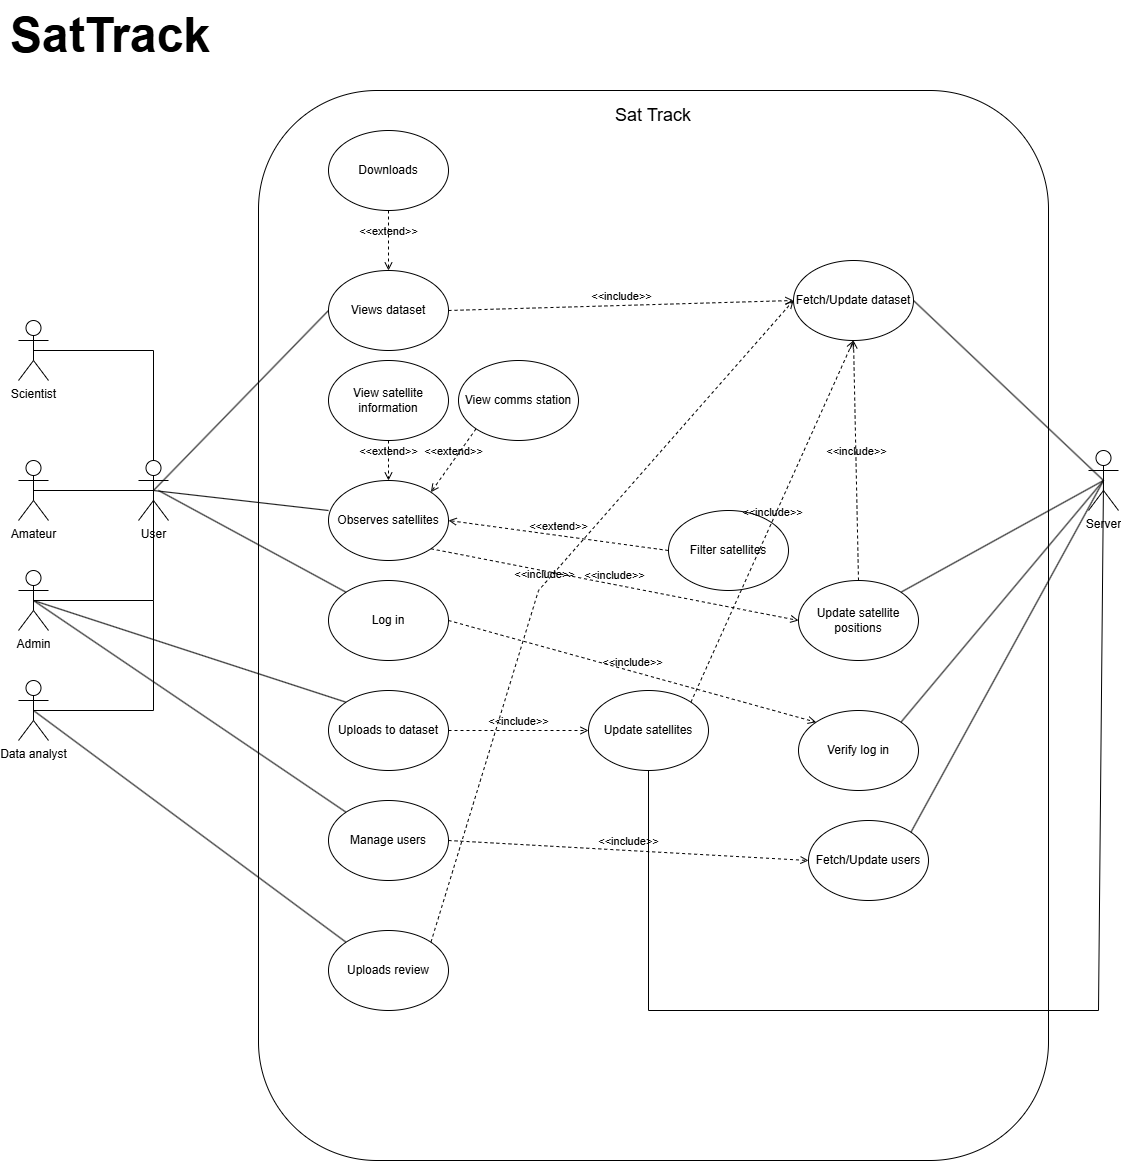

The diagram above was exported from draw.io. Its source (the exported page's mxGraphModel, read from the mxfile embedded in the PNG):
<mxGraphModel dx="1639" dy="844" grid="1" gridSize="10" guides="1" tooltips="1" connect="1" arrows="1" fold="1" page="1" pageScale="1" pageWidth="850" pageHeight="1100" math="0" shadow="0">
  <root>
    <mxCell id="0" />
    <mxCell id="1" parent="0" />
    <mxCell id="hfJfY4B-gOw-SkEcPR2f-1" parent="1" style="text;html=1;whiteSpace=wrap;overflow=hidden;rounded=0;" value="&lt;h1 style=&quot;margin-top: 0px;&quot;&gt;&lt;font style=&quot;font-size: 48px;&quot;&gt;SatTrack&lt;/font&gt;&lt;/h1&gt;" vertex="1">
      <mxGeometry height="70" width="449" x="30" y="30" as="geometry" />
    </mxCell>
    <mxCell id="T1DKmPrh93cMk2NtnbSb-1" parent="1" style="rounded=1;whiteSpace=wrap;html=1;fillOpacity=0;" value="" vertex="1">
      <mxGeometry height="1070" width="790" x="280" y="120" as="geometry" />
    </mxCell>
    <mxCell id="T1DKmPrh93cMk2NtnbSb-2" parent="1" style="shape=umlActor;verticalLabelPosition=bottom;verticalAlign=top;html=1;outlineConnect=0;" value="User" vertex="1">
      <mxGeometry height="60" width="30" x="160" y="490" as="geometry" />
    </mxCell>
    <mxCell id="T1DKmPrh93cMk2NtnbSb-3" parent="1" style="shape=umlActor;verticalLabelPosition=bottom;verticalAlign=top;html=1;outlineConnect=0;" value="Scientist" vertex="1">
      <mxGeometry height="60" width="30" x="40" y="350" as="geometry" />
    </mxCell>
    <mxCell id="T1DKmPrh93cMk2NtnbSb-4" parent="1" style="shape=umlActor;verticalLabelPosition=bottom;verticalAlign=top;html=1;outlineConnect=0;" value="Amateur" vertex="1">
      <mxGeometry height="60" width="30" x="40" y="490" as="geometry" />
    </mxCell>
    <mxCell id="T1DKmPrh93cMk2NtnbSb-5" edge="1" parent="1" source="T1DKmPrh93cMk2NtnbSb-6" style="endArrow=none;html=1;rounded=0;entryX=0.5;entryY=0.5;entryDx=0;entryDy=0;entryPerimeter=0;exitX=0;exitY=0.5;exitDx=0;exitDy=0;" target="T1DKmPrh93cMk2NtnbSb-2" value="">
      <mxGeometry height="50" relative="1" width="50" as="geometry">
        <mxPoint x="370" y="520" as="sourcePoint" />
        <mxPoint x="840" y="830" as="targetPoint" />
      </mxGeometry>
    </mxCell>
    <mxCell id="T1DKmPrh93cMk2NtnbSb-6" parent="1" style="ellipse;whiteSpace=wrap;html=1;" value="Views dataset" vertex="1">
      <mxGeometry height="80" width="120" x="350" y="300" as="geometry" />
    </mxCell>
    <mxCell id="T1DKmPrh93cMk2NtnbSb-7" edge="1" parent="1" source="T1DKmPrh93cMk2NtnbSb-8" style="html=1;verticalAlign=bottom;labelBackgroundColor=none;endArrow=open;endFill=0;dashed=1;rounded=0;entryX=0.5;entryY=0;entryDx=0;entryDy=0;exitX=0.5;exitY=1;exitDx=0;exitDy=0;" target="T1DKmPrh93cMk2NtnbSb-6" value="&amp;lt;&amp;lt;extend&amp;gt;&amp;gt;">
      <mxGeometry relative="1" width="160" as="geometry">
        <mxPoint x="560" y="430" as="sourcePoint" />
        <mxPoint x="900" y="850" as="targetPoint" />
      </mxGeometry>
    </mxCell>
    <mxCell id="T1DKmPrh93cMk2NtnbSb-8" parent="1" style="ellipse;whiteSpace=wrap;html=1;" value="Downloads" vertex="1">
      <mxGeometry height="80" width="120" x="350" y="160" as="geometry" />
    </mxCell>
    <mxCell id="T1DKmPrh93cMk2NtnbSb-9" edge="1" parent="1" source="T1DKmPrh93cMk2NtnbSb-10" style="endArrow=none;html=1;rounded=0;entryX=0.5;entryY=0.5;entryDx=0;entryDy=0;entryPerimeter=0;exitX=0;exitY=0.375;exitDx=0;exitDy=0;exitPerimeter=0;" target="T1DKmPrh93cMk2NtnbSb-2" value="">
      <mxGeometry height="50" relative="1" width="50" as="geometry">
        <mxPoint x="340" y="580" as="sourcePoint" />
        <mxPoint x="840" y="830" as="targetPoint" />
      </mxGeometry>
    </mxCell>
    <mxCell id="T1DKmPrh93cMk2NtnbSb-10" parent="1" style="ellipse;whiteSpace=wrap;html=1;" value="Observes satellites" vertex="1">
      <mxGeometry height="80" width="120" x="350" y="510" as="geometry" />
    </mxCell>
    <mxCell id="T1DKmPrh93cMk2NtnbSb-11" edge="1" parent="1" source="T1DKmPrh93cMk2NtnbSb-2" style="endArrow=none;html=1;rounded=0;entryX=0.5;entryY=0.5;entryDx=0;entryDy=0;entryPerimeter=0;exitX=0.5;exitY=0;exitDx=0;exitDy=0;exitPerimeter=0;" target="T1DKmPrh93cMk2NtnbSb-3" value="">
      <mxGeometry height="50" relative="1" width="50" as="geometry">
        <Array as="points">
          <mxPoint x="175" y="380" />
        </Array>
        <mxPoint x="790" y="880" as="sourcePoint" />
        <mxPoint x="840" y="830" as="targetPoint" />
      </mxGeometry>
    </mxCell>
    <mxCell id="T1DKmPrh93cMk2NtnbSb-12" edge="1" parent="1" source="T1DKmPrh93cMk2NtnbSb-2" style="endArrow=none;html=1;rounded=0;entryX=0.5;entryY=0.5;entryDx=0;entryDy=0;entryPerimeter=0;exitX=0.5;exitY=0.5;exitDx=0;exitDy=0;exitPerimeter=0;" target="T1DKmPrh93cMk2NtnbSb-4" value="">
      <mxGeometry height="50" relative="1" width="50" as="geometry">
        <mxPoint x="790" y="880" as="sourcePoint" />
        <mxPoint x="840" y="830" as="targetPoint" />
      </mxGeometry>
    </mxCell>
    <mxCell id="T1DKmPrh93cMk2NtnbSb-13" edge="1" parent="1" source="T1DKmPrh93cMk2NtnbSb-14" style="endArrow=none;html=1;rounded=0;entryX=0.5;entryY=0.5;entryDx=0;entryDy=0;entryPerimeter=0;exitX=0.5;exitY=0.5;exitDx=0;exitDy=0;exitPerimeter=0;" target="T1DKmPrh93cMk2NtnbSb-2" value="">
      <mxGeometry height="50" relative="1" width="50" as="geometry">
        <Array as="points">
          <mxPoint x="175" y="630" />
        </Array>
        <mxPoint x="80" y="650" as="sourcePoint" />
        <mxPoint x="840" y="830" as="targetPoint" />
      </mxGeometry>
    </mxCell>
    <mxCell id="T1DKmPrh93cMk2NtnbSb-14" parent="1" style="shape=umlActor;verticalLabelPosition=bottom;verticalAlign=top;html=1;outlineConnect=0;" value="Admin" vertex="1">
      <mxGeometry height="60" width="30" x="40" y="600" as="geometry" />
    </mxCell>
    <mxCell id="T1DKmPrh93cMk2NtnbSb-15" parent="1" style="shape=umlActor;verticalLabelPosition=bottom;verticalAlign=top;html=1;outlineConnect=0;" value="Data analyst" vertex="1">
      <mxGeometry height="60" width="30" x="40" y="710" as="geometry" />
    </mxCell>
    <mxCell id="T1DKmPrh93cMk2NtnbSb-16" edge="1" parent="1" source="T1DKmPrh93cMk2NtnbSb-15" style="endArrow=none;html=1;rounded=0;exitX=0.5;exitY=0.5;exitDx=0;exitDy=0;exitPerimeter=0;" value="">
      <mxGeometry height="50" relative="1" width="50" as="geometry">
        <Array as="points">
          <mxPoint x="175" y="740" />
        </Array>
        <mxPoint x="790" y="880" as="sourcePoint" />
        <mxPoint x="175" y="630" as="targetPoint" />
      </mxGeometry>
    </mxCell>
    <mxCell id="T1DKmPrh93cMk2NtnbSb-17" parent="1" style="ellipse;whiteSpace=wrap;html=1;" value="Log in" vertex="1">
      <mxGeometry height="80" width="120" x="350" y="610" as="geometry" />
    </mxCell>
    <mxCell id="T1DKmPrh93cMk2NtnbSb-18" edge="1" parent="1" source="T1DKmPrh93cMk2NtnbSb-17" style="endArrow=none;html=1;rounded=0;exitX=0;exitY=0;exitDx=0;exitDy=0;" value="">
      <mxGeometry height="50" relative="1" width="50" as="geometry">
        <mxPoint x="790" y="880" as="sourcePoint" />
        <mxPoint x="180" y="520" as="targetPoint" />
      </mxGeometry>
    </mxCell>
    <mxCell id="T1DKmPrh93cMk2NtnbSb-19" edge="1" parent="1" source="T1DKmPrh93cMk2NtnbSb-20" style="endArrow=none;html=1;rounded=0;entryX=0.5;entryY=0.5;entryDx=0;entryDy=0;entryPerimeter=0;exitX=0;exitY=0;exitDx=0;exitDy=0;" target="T1DKmPrh93cMk2NtnbSb-14" value="">
      <mxGeometry height="50" relative="1" width="50" as="geometry">
        <mxPoint x="350" y="730" as="sourcePoint" />
        <mxPoint x="840" y="830" as="targetPoint" />
      </mxGeometry>
    </mxCell>
    <mxCell id="T1DKmPrh93cMk2NtnbSb-20" parent="1" style="ellipse;whiteSpace=wrap;html=1;" value="Uploads to dataset" vertex="1">
      <mxGeometry height="80" width="120" x="350" y="720" as="geometry" />
    </mxCell>
    <mxCell id="T1DKmPrh93cMk2NtnbSb-21" edge="1" parent="1" source="T1DKmPrh93cMk2NtnbSb-20" style="html=1;verticalAlign=bottom;labelBackgroundColor=none;endArrow=open;endFill=0;dashed=1;rounded=0;exitX=1;exitY=0.5;exitDx=0;exitDy=0;entryX=0;entryY=0.5;entryDx=0;entryDy=0;" target="T1DKmPrh93cMk2NtnbSb-22" value="&amp;lt;&amp;lt;include&amp;gt;&amp;gt;">
      <mxGeometry relative="1" width="160" as="geometry">
        <mxPoint x="740" y="850" as="sourcePoint" />
        <mxPoint x="580" y="680" as="targetPoint" />
      </mxGeometry>
    </mxCell>
    <mxCell id="T1DKmPrh93cMk2NtnbSb-22" parent="1" style="ellipse;whiteSpace=wrap;html=1;" value="Update satellites" vertex="1">
      <mxGeometry height="80" width="120" x="610" y="720" as="geometry" />
    </mxCell>
    <mxCell id="T1DKmPrh93cMk2NtnbSb-23" parent="1" style="shape=umlActor;verticalLabelPosition=bottom;verticalAlign=top;html=1;outlineConnect=0;" value="Server" vertex="1">
      <mxGeometry height="60" width="30" x="1110" y="480" as="geometry" />
    </mxCell>
    <mxCell id="T1DKmPrh93cMk2NtnbSb-24" parent="1" style="ellipse;whiteSpace=wrap;html=1;" value="Fetch/Update dataset" vertex="1">
      <mxGeometry height="80" width="120" x="815" y="290" as="geometry" />
    </mxCell>
    <mxCell id="T1DKmPrh93cMk2NtnbSb-25" edge="1" parent="1" source="T1DKmPrh93cMk2NtnbSb-24" style="endArrow=none;html=1;rounded=0;entryX=0.5;entryY=0.5;entryDx=0;entryDy=0;entryPerimeter=0;exitX=1;exitY=0.5;exitDx=0;exitDy=0;" target="T1DKmPrh93cMk2NtnbSb-23" value="">
      <mxGeometry height="50" relative="1" width="50" as="geometry">
        <mxPoint x="790" y="880" as="sourcePoint" />
        <mxPoint x="840" y="830" as="targetPoint" />
      </mxGeometry>
    </mxCell>
    <mxCell id="T1DKmPrh93cMk2NtnbSb-26" edge="1" parent="1" source="T1DKmPrh93cMk2NtnbSb-6" style="html=1;verticalAlign=bottom;labelBackgroundColor=none;endArrow=open;endFill=0;dashed=1;rounded=0;exitX=1;exitY=0.5;exitDx=0;exitDy=0;entryX=0;entryY=0.5;entryDx=0;entryDy=0;" target="T1DKmPrh93cMk2NtnbSb-24" value="&amp;lt;&amp;lt;include&amp;gt;&amp;gt;">
      <mxGeometry relative="1" width="160" as="geometry">
        <mxPoint x="600" y="530" as="sourcePoint" />
        <mxPoint x="740" y="530" as="targetPoint" />
      </mxGeometry>
    </mxCell>
    <mxCell id="T1DKmPrh93cMk2NtnbSb-27" edge="1" parent="1" source="T1DKmPrh93cMk2NtnbSb-28" style="endArrow=none;html=1;rounded=0;entryX=0.5;entryY=0.5;entryDx=0;entryDy=0;entryPerimeter=0;exitX=1;exitY=0;exitDx=0;exitDy=0;" target="T1DKmPrh93cMk2NtnbSb-23" value="">
      <mxGeometry height="50" relative="1" width="50" as="geometry">
        <mxPoint x="940" y="580" as="sourcePoint" />
        <mxPoint x="840" y="830" as="targetPoint" />
      </mxGeometry>
    </mxCell>
    <mxCell id="T1DKmPrh93cMk2NtnbSb-28" parent="1" style="ellipse;whiteSpace=wrap;html=1;" value="Update satellite positions" vertex="1">
      <mxGeometry height="80" width="120" x="820" y="610" as="geometry" />
    </mxCell>
    <mxCell id="T1DKmPrh93cMk2NtnbSb-29" edge="1" parent="1" source="T1DKmPrh93cMk2NtnbSb-28" style="html=1;verticalAlign=bottom;labelBackgroundColor=none;endArrow=open;endFill=0;dashed=1;rounded=0;exitX=0.5;exitY=0;exitDx=0;exitDy=0;entryX=0.5;entryY=1;entryDx=0;entryDy=0;" target="T1DKmPrh93cMk2NtnbSb-24" value="&amp;lt;&amp;lt;include&amp;gt;&amp;gt;">
      <mxGeometry relative="1" width="160" as="geometry">
        <mxPoint x="880" y="540" as="sourcePoint" />
        <mxPoint x="880" y="500" as="targetPoint" />
      </mxGeometry>
    </mxCell>
    <mxCell id="T1DKmPrh93cMk2NtnbSb-30" edge="1" parent="1" source="T1DKmPrh93cMk2NtnbSb-10" style="html=1;verticalAlign=bottom;labelBackgroundColor=none;endArrow=open;endFill=0;dashed=1;rounded=0;exitX=1;exitY=1;exitDx=0;exitDy=0;entryX=0;entryY=0.5;entryDx=0;entryDy=0;" target="T1DKmPrh93cMk2NtnbSb-28" value="&amp;lt;&amp;lt;include&amp;gt;&amp;gt;">
      <mxGeometry relative="1" width="160" as="geometry">
        <mxPoint x="720" y="530" as="sourcePoint" />
        <mxPoint x="1070" y="530" as="targetPoint" />
      </mxGeometry>
    </mxCell>
    <mxCell id="T1DKmPrh93cMk2NtnbSb-31" edge="1" parent="1" source="T1DKmPrh93cMk2NtnbSb-32" style="endArrow=none;html=1;rounded=0;entryX=0.5;entryY=0.5;entryDx=0;entryDy=0;entryPerimeter=0;exitX=1;exitY=0;exitDx=0;exitDy=0;" target="T1DKmPrh93cMk2NtnbSb-23" value="">
      <mxGeometry height="50" relative="1" width="50" as="geometry">
        <mxPoint x="940" y="690" as="sourcePoint" />
        <mxPoint x="840" y="830" as="targetPoint" />
      </mxGeometry>
    </mxCell>
    <mxCell id="T1DKmPrh93cMk2NtnbSb-32" parent="1" style="ellipse;whiteSpace=wrap;html=1;" value="Verify log in" vertex="1">
      <mxGeometry height="80" width="120" x="820" y="740" as="geometry" />
    </mxCell>
    <mxCell id="T1DKmPrh93cMk2NtnbSb-33" edge="1" parent="1" source="T1DKmPrh93cMk2NtnbSb-17" style="html=1;verticalAlign=bottom;labelBackgroundColor=none;endArrow=open;endFill=0;dashed=1;rounded=0;exitX=1;exitY=0.5;exitDx=0;exitDy=0;entryX=0;entryY=0;entryDx=0;entryDy=0;" target="T1DKmPrh93cMk2NtnbSb-32" value="&amp;lt;&amp;lt;include&amp;gt;&amp;gt;">
      <mxGeometry relative="1" width="160" as="geometry">
        <mxPoint x="720" y="630" as="sourcePoint" />
        <mxPoint x="1070" y="670" as="targetPoint" />
      </mxGeometry>
    </mxCell>
    <mxCell id="T1DKmPrh93cMk2NtnbSb-34" edge="1" parent="1" source="T1DKmPrh93cMk2NtnbSb-35" style="html=1;verticalAlign=bottom;labelBackgroundColor=none;endArrow=open;endFill=0;dashed=1;rounded=0;entryX=0.5;entryY=0;entryDx=0;entryDy=0;exitX=0.5;exitY=1;exitDx=0;exitDy=0;" target="T1DKmPrh93cMk2NtnbSb-10" value="&amp;lt;&amp;lt;extend&amp;gt;&amp;gt;">
      <mxGeometry relative="1" width="160" as="geometry">
        <mxPoint x="540" y="510" as="sourcePoint" />
        <mxPoint x="550" y="512" as="targetPoint" />
      </mxGeometry>
    </mxCell>
    <mxCell id="T1DKmPrh93cMk2NtnbSb-35" parent="1" style="ellipse;whiteSpace=wrap;html=1;" value="View satellite information" vertex="1">
      <mxGeometry height="80" width="120" x="350" y="390" as="geometry" />
    </mxCell>
    <mxCell id="T1DKmPrh93cMk2NtnbSb-36" edge="1" parent="1" style="html=1;verticalAlign=bottom;labelBackgroundColor=none;endArrow=open;endFill=0;dashed=1;rounded=0;entryX=1;entryY=0.5;entryDx=0;entryDy=0;" target="T1DKmPrh93cMk2NtnbSb-10" value="&amp;lt;&amp;lt;extend&amp;gt;&amp;gt;">
      <mxGeometry relative="1" width="160" as="geometry">
        <mxPoint x="690" y="580" as="sourcePoint" />
        <mxPoint x="750" y="552" as="targetPoint" />
      </mxGeometry>
    </mxCell>
    <mxCell id="T1DKmPrh93cMk2NtnbSb-37" parent="1" style="ellipse;whiteSpace=wrap;html=1;" value="Filter satellites" vertex="1">
      <mxGeometry height="80" width="120" x="690" y="540" as="geometry" />
    </mxCell>
    <mxCell id="T1DKmPrh93cMk2NtnbSb-38" edge="1" parent="1" source="T1DKmPrh93cMk2NtnbSb-22" style="endArrow=none;html=1;rounded=0;exitX=0.5;exitY=1;exitDx=0;exitDy=0;entryX=0.5;entryY=0.5;entryDx=0;entryDy=0;entryPerimeter=0;" target="T1DKmPrh93cMk2NtnbSb-23" value="">
      <mxGeometry height="50" relative="1" width="50" as="geometry">
        <Array as="points">
          <mxPoint x="670" y="1040" />
          <mxPoint x="1120" y="1040" />
        </Array>
        <mxPoint x="790" y="880" as="sourcePoint" />
        <mxPoint x="1120" y="510" as="targetPoint" />
      </mxGeometry>
    </mxCell>
    <mxCell id="T1DKmPrh93cMk2NtnbSb-39" edge="1" parent="1" source="T1DKmPrh93cMk2NtnbSb-22" style="html=1;verticalAlign=bottom;labelBackgroundColor=none;endArrow=open;endFill=0;dashed=1;rounded=0;exitX=1;exitY=0;exitDx=0;exitDy=0;entryX=0.5;entryY=1;entryDx=0;entryDy=0;" target="T1DKmPrh93cMk2NtnbSb-24" value="&amp;lt;&amp;lt;include&amp;gt;&amp;gt;">
      <mxGeometry relative="1" width="160" as="geometry">
        <mxPoint x="900" y="650" as="sourcePoint" />
        <mxPoint x="900" y="540" as="targetPoint" />
      </mxGeometry>
    </mxCell>
    <mxCell id="T1DKmPrh93cMk2NtnbSb-40" edge="1" parent="1" source="T1DKmPrh93cMk2NtnbSb-41" style="endArrow=none;html=1;rounded=0;entryX=0.5;entryY=0.5;entryDx=0;entryDy=0;entryPerimeter=0;exitX=0;exitY=0;exitDx=0;exitDy=0;" target="T1DKmPrh93cMk2NtnbSb-14" value="">
      <mxGeometry height="50" relative="1" width="50" as="geometry">
        <mxPoint x="360" y="850" as="sourcePoint" />
        <mxPoint x="840" y="770" as="targetPoint" />
      </mxGeometry>
    </mxCell>
    <mxCell id="T1DKmPrh93cMk2NtnbSb-41" parent="1" style="ellipse;whiteSpace=wrap;html=1;" value="Manage users" vertex="1">
      <mxGeometry height="80" width="120" x="350" y="830" as="geometry" />
    </mxCell>
    <mxCell id="T1DKmPrh93cMk2NtnbSb-42" edge="1" parent="1" source="T1DKmPrh93cMk2NtnbSb-41" style="html=1;verticalAlign=bottom;labelBackgroundColor=none;endArrow=open;endFill=0;dashed=1;rounded=0;exitX=1;exitY=0.5;exitDx=0;exitDy=0;" value="&amp;lt;&amp;lt;include&amp;gt;&amp;gt;">
      <mxGeometry relative="1" width="160" as="geometry">
        <mxPoint x="550" y="860" as="sourcePoint" />
        <mxPoint x="830" y="890" as="targetPoint" />
      </mxGeometry>
    </mxCell>
    <mxCell id="T1DKmPrh93cMk2NtnbSb-43" parent="1" style="ellipse;whiteSpace=wrap;html=1;" value="Fetch/Update users" vertex="1">
      <mxGeometry height="80" width="120" x="830" y="850" as="geometry" />
    </mxCell>
    <mxCell id="T1DKmPrh93cMk2NtnbSb-44" edge="1" parent="1" source="T1DKmPrh93cMk2NtnbSb-43" style="endArrow=none;html=1;rounded=0;entryX=0.5;entryY=0.5;entryDx=0;entryDy=0;entryPerimeter=0;exitX=1;exitY=0;exitDx=0;exitDy=0;" target="T1DKmPrh93cMk2NtnbSb-23" value="">
      <mxGeometry height="50" relative="1" width="50" as="geometry">
        <mxPoint x="790" y="820" as="sourcePoint" />
        <mxPoint x="840" y="770" as="targetPoint" />
      </mxGeometry>
    </mxCell>
    <mxCell id="T1DKmPrh93cMk2NtnbSb-45" edge="1" parent="1" source="T1DKmPrh93cMk2NtnbSb-15" style="endArrow=none;html=1;rounded=0;exitX=0.5;exitY=0.5;exitDx=0;exitDy=0;exitPerimeter=0;entryX=0;entryY=0;entryDx=0;entryDy=0;" target="T1DKmPrh93cMk2NtnbSb-46" value="">
      <mxGeometry height="50" relative="1" width="50" as="geometry">
        <mxPoint x="790" y="820" as="sourcePoint" />
        <mxPoint x="370" y="980" as="targetPoint" />
      </mxGeometry>
    </mxCell>
    <mxCell id="T1DKmPrh93cMk2NtnbSb-46" parent="1" style="ellipse;whiteSpace=wrap;html=1;" value="Uploads review" vertex="1">
      <mxGeometry height="80" width="120" x="350" y="960" as="geometry" />
    </mxCell>
    <mxCell id="T1DKmPrh93cMk2NtnbSb-47" edge="1" parent="1" source="T1DKmPrh93cMk2NtnbSb-46" style="html=1;verticalAlign=bottom;labelBackgroundColor=none;endArrow=open;endFill=0;dashed=1;rounded=0;exitX=1;exitY=0;exitDx=0;exitDy=0;entryX=0;entryY=0.5;entryDx=0;entryDy=0;" target="T1DKmPrh93cMk2NtnbSb-24" value="&amp;lt;&amp;lt;include&amp;gt;&amp;gt;">
      <mxGeometry relative="1" width="160" as="geometry">
        <Array as="points">
          <mxPoint x="560" y="620" />
        </Array>
        <mxPoint x="620" y="1050" as="sourcePoint" />
        <mxPoint x="710" y="490" as="targetPoint" />
      </mxGeometry>
    </mxCell>
    <mxCell id="T1DKmPrh93cMk2NtnbSb-48" parent="1" style="text;html=1;whiteSpace=wrap;strokeColor=none;fillColor=none;align=center;verticalAlign=middle;rounded=0;" value="&lt;font style=&quot;font-size: 18px;&quot;&gt;Sat Track&lt;/font&gt;" vertex="1">
      <mxGeometry height="30" width="90" x="630" y="130" as="geometry" />
    </mxCell>
    <mxCell id="T1DKmPrh93cMk2NtnbSb-49" edge="1" parent="1" source="T1DKmPrh93cMk2NtnbSb-50" style="html=1;verticalAlign=bottom;labelBackgroundColor=none;endArrow=open;endFill=0;dashed=1;rounded=0;entryX=1;entryY=0;entryDx=0;entryDy=0;exitX=0;exitY=1;exitDx=0;exitDy=0;" target="T1DKmPrh93cMk2NtnbSb-10" value="&amp;lt;&amp;lt;extend&amp;gt;&amp;gt;">
      <mxGeometry relative="1" width="160" as="geometry">
        <mxPoint x="500" y="460" as="sourcePoint" />
        <mxPoint x="500" y="500" as="targetPoint" />
      </mxGeometry>
    </mxCell>
    <mxCell id="T1DKmPrh93cMk2NtnbSb-50" parent="1" style="ellipse;whiteSpace=wrap;html=1;" value="View comms station" vertex="1">
      <mxGeometry height="80" width="120" x="480" y="390" as="geometry" />
    </mxCell>
  </root>
</mxGraphModel>